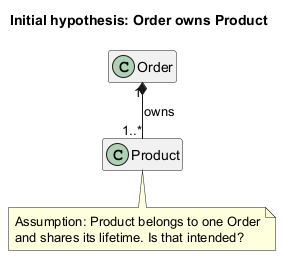

The diagram above was rendered by PlantUML. Its source (embedded in the PNG):
@startuml
' Supporting document: ../references/examples.md#domain-relationships-who-owns-a-product
' Scope: Order/Product ownership hypothesis. Designation: proposed-design, teaching only.
!pragma layout smetana
title Initial hypothesis: Order owns Product
hide empty members
class Order
class Product
Order "1" *-- "1..*" Product : owns
note bottom of Product
  Assumption: Product belongs to one Order
  and shares its lifetime. Is that intended?
end note
@enduml